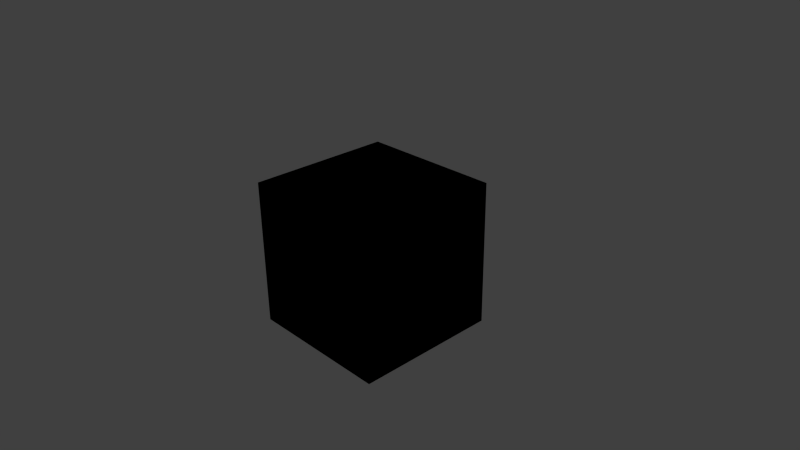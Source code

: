 # Source: z-fighting.blend  (saved by Blender 2.72.0; exported with 4.5.12 LTS)
import bpy
from mathutils import Matrix  # noqa: F401  (used for matrix-valued properties, if any)

bpy.ops.wm.read_factory_settings(use_empty=True)
scene = bpy.context.scene
scene.name = 'Scene'

# ---- collections
col_collection_1 = bpy.data.collections.new('Collection 1'); scene.collection.children.link(col_collection_1)

# ---- materials (node trees are filled in below, after node groups)
mat_material = bpy.data.materials.new('Material')
mat_material.alpha_threshold = 0.0
mat_material.use_transparent_shadow = False
mat_material.roughness = 0.5
mat_material.line_color = (0.0, 0.0, 0.0, 1.0)

# ---- material node trees

# ---- world
world_world = bpy.data.worlds.new('World'); scene.world = world_world
world_world.color = (0.05088, 0.05088, 0.05088)
world_world.use_sun_shadow = False
world_world.sun_shadow_jitter_overblur = 0.0
world_world.cycles.sampling_method = 'MANUAL'
world_world.cycles.sample_map_resolution = 256

# ---- cameras
cam_camera = bpy.data.cameras.new('Camera')
cam_camera.clip_end = 100.0
cam_camera.lens = 35.0
cam_camera.sensor_width = 32.0
cam_camera.sensor_height = 18.0
cam_camera.ortho_scale = 7.314
cam_camera.dof.focus_distance = 0.0
cam_camera.dof.aperture_fstop = 128.0

# ---- lights
light_lamp_001 = bpy.data.lights.new('Lamp.001', 'POINT')
light_lamp_001.transmission_factor = 0.0
light_lamp_001.cutoff_distance = 30.0
light_lamp_001.energy = 100.0
light_lamp_001.shadow_buffer_clip_start = 1.001
light_lamp_001.shadow_soft_size = 0.1
light_lamp_001.shadow_maximum_resolution = 0.006
light_lamp_001.use_absolute_resolution = True
light_lamp_001.cycles.use_multiple_importance_sampling = False
light_lamp = bpy.data.lights.new('Lamp', 'POINT')
light_lamp.transmission_factor = 0.0
light_lamp.cutoff_distance = 30.0
light_lamp.energy = 100.0
light_lamp.shadow_buffer_clip_start = 1.001
light_lamp.shadow_soft_size = 0.1
light_lamp.shadow_maximum_resolution = 0.006
light_lamp.use_absolute_resolution = True
light_lamp.cycles.use_multiple_importance_sampling = False

# ---- meshes
me_cube_001 = bpy.data.meshes.new('Cube.001')
me_cube_001.from_pydata([(1.0, 1.0, -1.0), (1.0, -1.0, -1.0), (-1.0, -1.0, -1.0), (-1.0, 1.0, -1.0), (1.0, 1.0, 1.0), (1.0, -1.0, 1.0), (-1.0, -1.0, 1.0), (-1.0, 1.0, 1.0)], [], [(0, 1, 2, 3), (4, 7, 6, 5), (0, 4, 5, 1), (1, 5, 6, 2), (2, 6, 7, 3), (4, 0, 3, 7)])
me_cube_001.materials.append(mat_material)
me_cube_001.use_remesh_preserve_volume = False
me_cube_001.use_remesh_preserve_attributes = False
me_cube_001.use_mirror_vertex_groups = False
me_cube_001.update()
me_cube = bpy.data.meshes.new('Cube')
me_cube.from_pydata([(1.0, 1.0, -1.0), (1.0, -1.0, -1.0), (-1.0, -1.0, -1.0), (-1.0, 1.0, -1.0), (1.0, 1.0, 1.0), (1.0, -1.0, 1.0), (-1.0, -1.0, 1.0), (-1.0, 1.0, 1.0)], [], [(0, 1, 2, 3), (4, 7, 6, 5), (0, 4, 5, 1), (1, 5, 6, 2), (2, 6, 7, 3), (4, 0, 3, 7)])
me_cube.materials.append(mat_material)
me_cube.use_remesh_preserve_volume = False
me_cube.use_remesh_preserve_attributes = False
me_cube.use_mirror_vertex_groups = False
me_cube.update()

# ---- objects
ob_lamp_001 = bpy.data.objects.new('Lamp.001', light_lamp_001)
ob_cube_001 = bpy.data.objects.new('Cube.001', me_cube_001)
ob_cube = bpy.data.objects.new('Cube', me_cube)
ob_lamp = bpy.data.objects.new('Lamp', light_lamp)
ob_camera = bpy.data.objects.new('Camera', cam_camera)

# ---- transforms, parenting, visibility, modifiers, constraints
ob_lamp_001.location = (-3.812, -2.285, 5.904)
ob_lamp_001.rotation_euler = (0.6503, 0.05522, 1.866)
ob_lamp_001.lock_rotations_4d = False
ob_lamp_001.empty_display_type = 'ARROWS'
ob_lamp_001.color = (0.0, 0.0, 0.0, 0.0)
ob_lamp_001.lineart.crease_threshold = 0.0
ob_cube_001.location = (0.0, 0.0, 0.0)
ob_cube_001.lock_rotations_4d = False
ob_cube_001.empty_display_type = 'ARROWS'
ob_cube_001.lineart.crease_threshold = 0.0
ob_cube.location = (0.0, 0.0, 0.0)
ob_cube.lock_rotations_4d = False
ob_cube.empty_display_type = 'ARROWS'
ob_cube.lineart.crease_threshold = 0.0
ob_lamp.location = (4.076, 1.005, 5.904)
ob_lamp.rotation_euler = (0.6503, 0.05522, 1.866)
ob_lamp.lock_rotations_4d = False
ob_lamp.empty_display_type = 'ARROWS'
ob_lamp.color = (0.0, 0.0, 0.0, 0.0)
ob_lamp.lineart.crease_threshold = 0.0
ob_camera.location = (7.481, -6.508, 5.344)
ob_camera.rotation_euler = (1.109, 0.01082, 0.8149)
ob_camera.lock_rotations_4d = False
ob_camera.empty_display_type = 'ARROWS'
ob_camera.color = (0.0, 0.0, 0.0, 0.0)
ob_camera.display_type = 'WIRE'
ob_camera.lineart.crease_threshold = 0.0

# ---- collection membership
col_collection_1.objects.link(ob_lamp_001)
col_collection_1.objects.link(ob_cube_001)
col_collection_1.objects.link(ob_cube)
col_collection_1.objects.link(ob_lamp)
col_collection_1.objects.link(ob_camera)

# ---- scene / render settings (as saved in the file)
scene.camera = ob_camera
scene.frame_start = 1; scene.frame_end = 250; scene.frame_set(1)
scene.render.engine = 'BLENDER_EEVEE_NEXT'
scene.render.resolution_percentage = 50
scene.render.dither_intensity = 0.0
scene.cycles.use_denoising = False
scene.cycles.samples = 10
scene.cycles.sampling_pattern = 'TABULATED_SOBOL'
scene.cycles.light_sampling_threshold = 0.0
scene.cycles.use_adaptive_sampling = False
scene.cycles.use_light_tree = False
scene.cycles.blur_glossy = 0.0
scene.cycles.pixel_filter_type = 'GAUSSIAN'
scene.cycles.sample_clamp_indirect = 0.0
scene.view_settings.view_transform = 'Standard'
bpy.context.view_layer.update()
